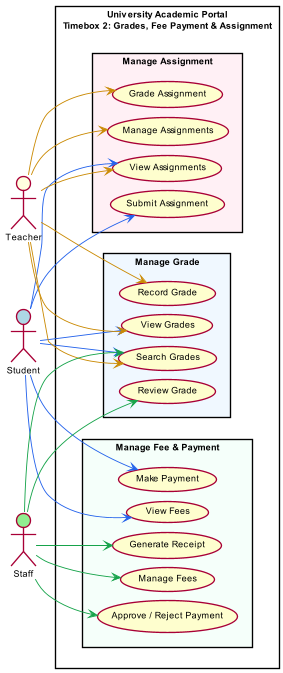

The diagram above was rendered by PlantUML. Its source (embedded in the PNG):
@startuml
left to right direction
skinparam packageStyle rectangle
skinparam shadowing false
skinparam dpi 300

' Make it compact
scale 0.9
skinparam defaultFontSize 10
skinparam ranksep 10
skinparam nodesep 10
skinparam RectanglePadding 6

actor Student #LightBlue
actor Teacher #LightYellow
actor Staff   #LightGreen

rectangle "University Academic Portal\nTimebox 2: Grades, Fee Payment & Assignment" #White {

  rectangle "Manage Grade" #AliceBlue {
    usecase "Record Grade" as UC1
    usecase "Review Grade" as UC2
    usecase "View Grades" as UC3
    usecase "Search Grades" as UC4
  }

  rectangle "Manage Fee & Payment" #MintCream {
    usecase "View Fees" as UC5
    usecase "Make Payment" as UC6
    usecase "Manage Fees" as UC7
    usecase "Approve / Reject Payment" as UC8
    usecase "Generate Receipt" as UC9
  }

  rectangle "Manage Assignment" #LavenderBlush {
    usecase "Manage Assignments" as UC10
    usecase "Submit Assignment" as UC11
    usecase "Grade Assignment" as UC12
    usecase "View Assignments" as UC13
  }
}

' Student
Student -[#2563EB]-> UC3
Student -[#2563EB]-> UC4
Student -[#2563EB]-> UC5
Student -[#2563EB]-> UC6
Student -[#2563EB]-> UC11
Student -[#2563EB]-> UC13

' Teacher
Teacher -[#CA8A04]-> UC1
Teacher -[#CA8A04]-> UC3
Teacher -[#CA8A04]-> UC4
Teacher -[#CA8A04]-> UC10
Teacher -[#CA8A04]-> UC12
Teacher -[#CA8A04]-> UC13

' Staff
Staff -[#16A34A]-> UC2
Staff -[#16A34A]-> UC4
Staff -[#16A34A]-> UC7
Staff -[#16A34A]-> UC8
Staff -[#16A34A]-> UC9

@enduml